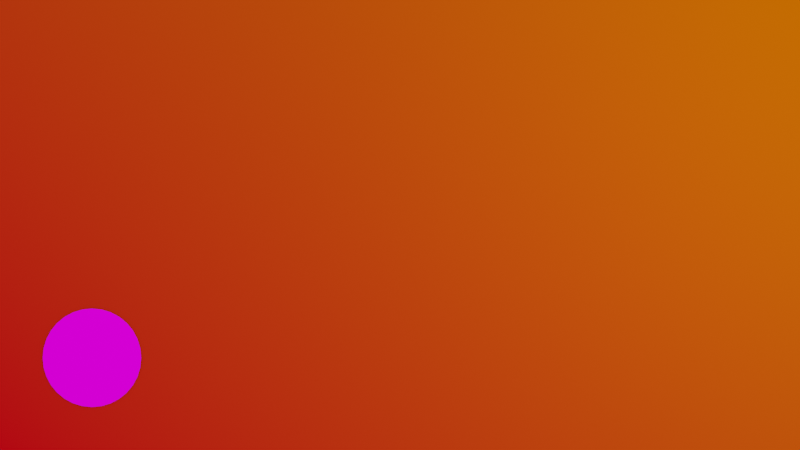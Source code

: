 # Source: title-plate-v01.blend  (saved by Blender 3.0.42; exported with 4.5.12 LTS)
import bpy
from mathutils import Matrix  # noqa: F401  (used for matrix-valued properties, if any)

bpy.ops.wm.read_factory_settings(use_empty=True)
scene = bpy.context.scene
scene.name = 'Scene'

# ---- collections
col_collection = bpy.data.collections.new('Collection'); scene.collection.children.link(col_collection)

# ---- images (referenced by path relative to the original .blend; pixels are not part of the script)
import os
ASSET_DIR = os.environ.get("B2B_ASSET_DIR", "")  # directory of the original .blend (textures are referenced by path, not embedded)
HERE = os.path.dirname(os.path.abspath(__file__))  # packed textures are extracted next to this script under _unpacked/

def load_image(name, relpath, width, height, colorspace="sRGB"):
    """Load a texture the original file referenced (path relative to the .blend, or extracted next to this script)."""
    p = next((c for c in (os.path.join(HERE, relpath), os.path.join(ASSET_DIR, relpath)) if relpath and os.path.exists(c)), "")
    if p:
        img = bpy.data.images.load(p, check_existing=True)
        img.name = name
    else:  # same state as the original file: an image datablock whose file is absent (Cycles renders it pink)
        img = bpy.data.images.new(name, width, height)
        img.source = "FILE"
        img.filepath = "//" + (relpath or name)
    img.colorspace_settings.name = colorspace
    return img
img_sick_xmas_png = load_image('sick-xmas.png', 'sick-xmas.png', 1024, 1024, 'sRGB')

# ---- materials (node trees are filled in below, after node groups)
mat_white = bpy.data.materials.new('white')
mat_white.use_transparent_shadow = False
mat_material_001 = bpy.data.materials.new('Material.001')
mat_material_001.use_transparent_shadow = False
mat_material_001.diffuse_color = (0.8, 0.0135, 0.01816, 1.0)
mat_gradient = bpy.data.materials.new('gradient')
mat_gradient.use_transparent_shadow = False

# ---- node groups
ng_nodegroup = bpy.data.node_groups.new('NodeGroup', 'GeometryNodeTree')
_s = ng_nodegroup.interface.new_socket(name='Geometry', in_out='OUTPUT', socket_type='NodeSocketGeometry')
_s = ng_nodegroup.interface.new_socket(name='String', in_out='INPUT', socket_type='NodeSocketString')
_s.default_value = 'Hello World'
_s = ng_nodegroup.interface.new_socket(name='Material', in_out='INPUT', socket_type='NodeSocketMaterial')
ng_nodegroup.is_modifier = True
_N = ng_nodegroup.nodes; _L = ng_nodegroup.links
n0 = _N.new('GeometryNodeFillCurve'); n0.name = 'Fill Curve'; n0.location = (241, 14)
n0.hide = True
n1 = _N.new('GeometryNodeRealizeInstances'); n1.name = 'Realize Instances'; n1.location = (247, -32)
n1.hide = True
n2 = _N.new('GeometryNodeSetMaterial'); n2.name = 'Set Material'; n2.location = (239, -64)
n3 = _N.new('NodeGroupOutput'); n3.name = 'Group Output'; n3.location = (437, 0)
n4 = _N.new('NodeGroupInput'); n4.name = 'Group Input'; n4.location = (-447, 0)
n5 = _N.new('GeometryNodeStringToCurves'); n5.name = 'String to Curves'; n5.location = (-49, 64)
n5.font = None
n5.align_y = 'TOP'
n5.pivot_mode = 'MIDPOINT'
n5.inputs[1].default_value = 0.25
n5.inputs[2].default_value = 0.98
n5.inputs[3].default_value = 1.26
n5.inputs[4].default_value = 0.91
n5.inputs[5].default_value = 2.09
_L.new(n2.outputs[0], n3.inputs[0])
_L.new(n1.outputs[0], n2.inputs[0])
_L.new(n5.outputs[0], n0.inputs[0])
_L.new(n0.outputs[0], n1.inputs[0])
_L.new(n4.outputs[0], n5.inputs[0])
_L.new(n4.outputs[1], n2.inputs[2])
n3.is_active_output = True
ng_title = bpy.data.node_groups.new('Title', 'GeometryNodeTree')
_s = ng_title.interface.new_socket(name='Geometry', in_out='OUTPUT', socket_type='NodeSocketGeometry')
_s = ng_title.interface.new_socket(name='Geometry', in_out='INPUT', socket_type='NodeSocketGeometry')
ng_title.is_modifier = True
_N = ng_title.nodes; _L = ng_title.links
n0 = _N.new('ShaderNodeValue'); n0.name = 'Value'; n0.location = (-142, -144)
n0.outputs[0].default_value = 0.74
n1 = _N.new('NodeGroupOutput'); n1.name = 'Group Output'; n1.location = (144, 30)
n2 = _N.new('GeometryNodeTransform'); n2.name = 'Transform'; n2.location = (-139, 143)
n2.inputs[1].default_value = (-0.76, 0.39, 0.0)
n3 = _N.new('GeometryNodeGroup'); n3.name = 'Group'; n3.location = (-475, 50)
n3.label = 'TextGroup'
n3.width = 250
n3.node_tree = ng_nodegroup
n3.inputs[0].default_value = 'Use Blender and ffmpeg to create video assets '
n3.inputs[1].default_value = mat_white
_L.new(n3.outputs[0], n2.inputs[0])
_L.new(n2.outputs[0], n1.inputs[0])
_L.new(n0.outputs[0], n2.inputs[3])
n1.is_active_output = True
ng_avatar = bpy.data.node_groups.new('avatar', 'GeometryNodeTree')
_s = ng_avatar.interface.new_socket(name='Geometry', in_out='OUTPUT', socket_type='NodeSocketGeometry')
_s = ng_avatar.interface.new_socket(name='Geometry', in_out='INPUT', socket_type='NodeSocketGeometry')
ng_avatar.is_modifier = True
_N = ng_avatar.nodes; _L = ng_avatar.links
n0 = _N.new('NodeGroupOutput'); n0.name = 'Group Output'; n0.location = (721, 95)
n1 = _N.new('GeometryNodeJoinGeometry'); n1.name = 'Join Geometry'; n1.location = (502, 79)
n2 = _N.new('GeometryNodeTransform'); n2.name = 'Transform'; n2.location = (218, -32)
n2.inputs[1].default_value = (-0.76, -0.05, 0.0)
n3 = _N.new('GeometryNodeTransform'); n3.name = 'Transform.001'; n3.location = (10, 172)
n3.hide = True
n3.inputs[1].default_value = (-0.06, -0.2, 0.0)
n4 = _N.new('GeometryNodeTransform'); n4.name = 'Transform.002'; n4.location = (282, 321)
n4.inputs[1].default_value = (-0.06, 0.12, 0.0)
n5 = _N.new('GeometryNodeGroup'); n5.name = 'Group'; n5.location = (-324, 591)
n5.label = 'TextGroup'
n5.width = 280
n5.node_tree = ng_nodegroup
n5.inputs[0].default_value = 'Bruce Thomas'
n5.inputs[1].default_value = mat_white
n6 = _N.new('GeometryNodeGroup'); n6.name = 'Group.001'; n6.location = (-346, 201)
n6.label = 'TextGroup'
n6.width = 276
n6.node_tree = ng_nodegroup
n6.inputs[0].default_value = 'Developer Advocate'
n6.inputs[1].default_value = mat_white
n7 = _N.new('ShaderNodeValue'); n7.name = 'Value.002'; n7.location = (-195, 440)
n7.outputs[0].default_value = 1.56
n8 = _N.new('GeometryNodeSetMaterial'); n8.name = 'Set Material'; n8.location = (-56, -155)
n8.inputs[2].default_value = mat_material_001
n9 = _N.new('GeometryNodeMeshCircle'); n9.name = 'Mesh Circle'; n9.location = (-339, -48)
n9.fill_type = 'NGON'
n9.inputs[1].default_value = 0.55
_L.new(n5.outputs[0], n4.inputs[0])
_L.new(n1.outputs[0], n0.inputs[0])
_L.new(n2.outputs[0], n1.inputs[0])
_L.new(n6.outputs[0], n3.inputs[0])
_L.new(n3.outputs[0], n1.inputs[0])
_L.new(n4.outputs[0], n1.inputs[0])
_L.new(n7.outputs[0], n4.inputs[3])
_L.new(n8.outputs[0], n2.inputs[0])
_L.new(n9.outputs[0], n8.inputs[0])
n0.is_active_output = True

# ---- material node trees
mat_white.use_nodes = True; mat_white.node_tree.nodes.clear()
_N = mat_white.node_tree.nodes; _L = mat_white.node_tree.links
n0 = _N.new('ShaderNodeBsdfPrincipled'); n0.name = 'Principled BSDF'; n0.location = (10, 300)
n0.distribution = 'GGX'
n0.subsurface_method = 'RANDOM_WALK_SKIN'
n0.inputs[3].default_value = 1.45
n0.inputs[27].default_value = (0.5173, 0.5173, 0.5173, 1.0)
n0.inputs[28].default_value = 1.0
n1 = _N.new('ShaderNodeOutputMaterial'); n1.name = 'Material Output'; n1.location = (300, 300)
_L.new(n0.outputs[0], n1.inputs[0])
n1.is_active_output = True
mat_material_001.use_nodes = True; mat_material_001.node_tree.nodes.clear()
_N = mat_material_001.node_tree.nodes; _L = mat_material_001.node_tree.links
n0 = _N.new('ShaderNodeOutputMaterial'); n0.name = 'Material Output'; n0.location = (434, 300)
n1 = _N.new('ShaderNodeBsdfDiffuse'); n1.name = 'Diffuse BSDF'; n1.location = (144, 300)
n1.inputs[1].default_value = 0.5
n2 = _N.new('ShaderNodeTexCoord'); n2.name = 'Texture Coordinate.001'; n2.location = (-623, 302)
n2.width = 238
n3 = _N.new('ShaderNodeTexImage'); n3.name = 'Image Texture'; n3.location = (-146, 280)
n3.image = img_sick_xmas_png
_L.new(n1.outputs[0], n0.inputs[0])
_L.new(n3.outputs[0], n1.inputs[0])
_L.new(n2.outputs[0], n3.inputs[0])
n0.is_active_output = True
mat_gradient.use_nodes = True; mat_gradient.node_tree.nodes.clear()
_N = mat_gradient.node_tree.nodes; _L = mat_gradient.node_tree.links
n0 = _N.new('ShaderNodeOutputMaterial'); n0.name = 'Material Output'; n0.location = (479, 246)
n1 = _N.new('ShaderNodeBsdfDiffuse'); n1.name = 'Diffuse BSDF'; n1.location = (68, 300)
n1.inputs[1].default_value = 0.5
n2 = _N.new('ShaderNodeMix'); n2.name = 'Mix'; n2.location = (-193, 186)
n2.data_type = 'RGBA'
n3 = _N.new('ShaderNodeRGB'); n3.name = 'RGB.001'; n3.location = (-417, -81)
n3.outputs[0].default_value = (0.5, 0.08405, 0.0, 1.0)
n4 = _N.new('ShaderNodeRGB'); n4.name = 'RGB'; n4.location = (-409, 280)
n4.outputs[0].default_value = (0.5, 0.0, 0.006526, 1.0)
n5 = _N.new('ShaderNodeTexGradient'); n5.name = 'Gradient Texture'; n5.location = (-597, 102)
_L.new(n1.outputs[0], n0.inputs[0])
_L.new(n5.outputs[1], n2.inputs[0])
_L.new(n2.outputs[2], n1.inputs[0])
_L.new(n4.outputs[0], n2.inputs[6])
_L.new(n3.outputs[0], n2.inputs[7])
n0.is_active_output = True

# ---- world
world_world = bpy.data.worlds.new('World'); scene.world = world_world
world_world.use_nodes = True; world_world.node_tree.nodes.clear()
_N = world_world.node_tree.nodes; _L = world_world.node_tree.links
n0 = _N.new('ShaderNodeOutputWorld'); n0.name = 'World Output'; n0.location = (300, 300)
n1 = _N.new('ShaderNodeBackground'); n1.name = 'Background'; n1.location = (10, 300)
n1.inputs[0].default_value = (1.0, 1.0, 1.0, 1.0)
_L.new(n1.outputs[0], n0.inputs[0])
n0.is_active_output = True
world_world.color = (0.05088, 0.05088, 0.05088)
world_world.use_sun_shadow = False
world_world.sun_shadow_jitter_overblur = 0.0

# ---- cameras
cam_camera = bpy.data.cameras.new('Camera')
cam_camera.clip_end = 100.0
cam_camera.ortho_scale = 7.314

# ---- lights
light_light = bpy.data.lights.new('Light', 'POINT')
light_light.transmission_factor = 0.0
light_light.energy = 1000.0
light_light.shadow_soft_size = 0.1
light_light.shadow_maximum_resolution = 0.006
light_light.use_absolute_resolution = True

# ---- meshes
me_plane = bpy.data.meshes.new('Plane')
me_plane.from_pydata([(-1.0, -1.0, 0.0), (1.0, -1.0, 0.0), (-1.0, 1.0, 0.0), (1.0, 1.0, 0.0)], [], [(0, 1, 3, 2)])
_uv = me_plane.uv_layers.new(name='UVMap')
_uv.uv.foreach_set('vector', [0.0, 0.0, 1.0, 0.0, 1.0, 1.0, 0.0, 1.0])
me_plane.materials.append(mat_white)
me_plane.use_remesh_fix_poles = True
me_plane.use_remesh_preserve_attributes = False
me_plane.update()
me_plane_002 = bpy.data.meshes.new('Plane.002')
me_plane_002.from_pydata([(-1.0, -1.0, 0.0), (1.0, -1.0, 0.0), (-1.0, 1.0, 0.0), (1.0, 1.0, 0.0)], [], [(0, 1, 3, 2)])
_uv = me_plane_002.uv_layers.new(name='UVMap')
_uv.uv.foreach_set('vector', [0.0, 0.0, 1.0, 0.0, 1.0, 1.0, 0.0, 1.0])
me_plane_002.materials.append(mat_gradient)
me_plane_002.use_remesh_fix_poles = True
me_plane_002.use_remesh_preserve_attributes = False
me_plane_002.update()

# ---- curves / text
txt_text_001 = bpy.data.curves.new('Text.001', 'FONT')
txt_text_001.dimensions = '2D'
txt_text_001.body = 'TextS'
txt_text_001.materials.append(mat_material_001)

# ---- objects
ob_light = bpy.data.objects.new('Light', light_light)
ob_camera = bpy.data.objects.new('Camera', cam_camera)
ob_texttitle = bpy.data.objects.new('TextTitle', me_plane)
ob_textavatar = bpy.data.objects.new('TextAvatar', txt_text_001)
ob_plane = bpy.data.objects.new('Plane', me_plane_002)

# ---- transforms, parenting, visibility, modifiers, constraints
ob_light.location = (4.076, 1.005, 5.904)
ob_light.rotation_euler = (0.6503, 0.05522, 1.866)
ob_light.lock_rotations_4d = False
ob_light.empty_display_type = 'ARROWS'
ob_light.color = (0.0, 0.0, 0.0, 0.0)
ob_light.lineart.crease_threshold = 0.0
ob_camera.location = (0.0, 0.0, 12.44)
ob_camera.lock_rotations_4d = False
ob_camera.empty_display_type = 'ARROWS'
ob_camera.color = (0.0, 0.0, 0.0, 0.0)
ob_camera.display_type = 'WIRE'
ob_camera.lineart.crease_threshold = 0.0
ob_texttitle.location = (0.0, 0.0, 0.0)
ob_texttitle.scale = (5.0, 5.0, 5.0)
_m = ob_texttitle.modifiers.new('GeometryNodes', 'NODES')
_m.node_group = ng_title
ob_textavatar.location = (-2.689, -1.437, 0.0)
_m = ob_textavatar.modifiers.new('GeometryNodes', 'NODES')
_m.node_group = ng_avatar
ob_plane.location = (0.0, 0.0, -0.012)
ob_plane.rotation_euler = (0.0, -0.0, 32.2)
ob_plane.scale = (5.201, 5.201, 6.618)

# ---- collection membership
col_collection.objects.link(ob_light)
col_collection.objects.link(ob_camera)
col_collection.objects.link(ob_texttitle)
col_collection.objects.link(ob_textavatar)
col_collection.objects.link(ob_plane)

# ---- scene / render settings (as saved in the file)
scene.camera = ob_camera
scene.frame_start = 1; scene.frame_end = 250; scene.frame_set(4)
scene.render.engine = 'BLENDER_EEVEE_NEXT'
scene.cycles.sampling_pattern = 'TABULATED_SOBOL'
scene.cycles.use_light_tree = False
scene.view_settings.view_transform = 'Filmic'
bpy.context.view_layer.update()
